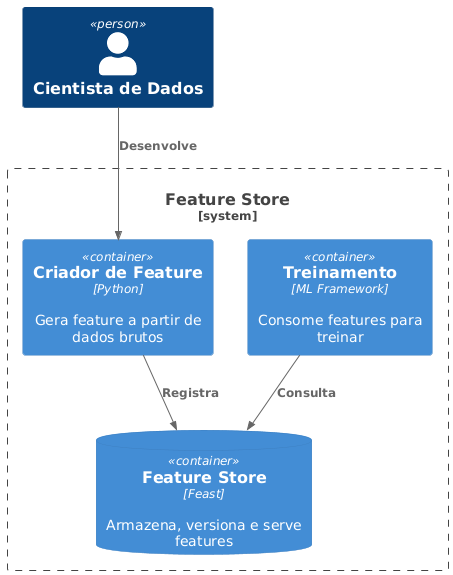

The diagram above was rendered by PlantUML. Its source (embedded in the PNG):
@startuml
!includeurl https://raw.githubusercontent.com/plantuml-stdlib/C4-PlantUML/master/C4_Container.puml
Person(data_scientist, "Cientista de Dados")
System_Boundary(fs, "Feature Store") {
  Container(creator, "Criador de Feature", "Python", "Gera feature a partir de dados brutos")
  ContainerDb(store, "Feature Store", "Feast", "Armazena, versiona e serve features")
  Container(model, "Treinamento", "ML Framework", "Consome features para treinar")
}
Rel(data_scientist, creator, "Desenvolve")
Rel(creator, store, "Registra")
Rel(model, store, "Consulta")
@enduml